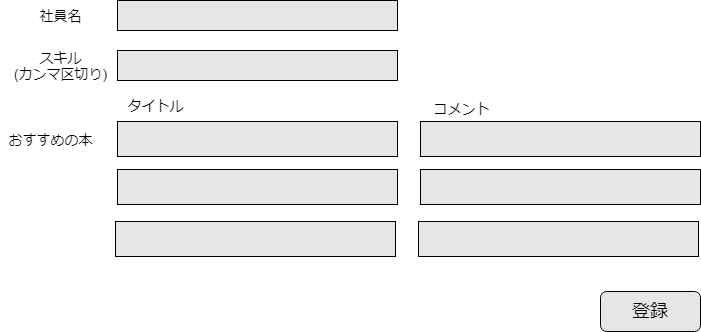

The diagram above was exported from draw.io. Its source (the exported page's mxGraphModel, read from the mxfile embedded in the PNG):
<mxGraphModel dx="930" dy="734" grid="1" gridSize="10" guides="1" tooltips="1" connect="1" arrows="1" fold="1" page="1" pageScale="1" pageWidth="827" pageHeight="1169" math="0" shadow="0">
  <root>
    <mxCell id="0" />
    <mxCell id="1" parent="0" />
    <mxCell id="5" value="" style="rounded=0;whiteSpace=wrap;html=1;fontSize=14;fillColor=#E6E6E6;strokeColor=#000000;" parent="1" vertex="1">
      <mxGeometry x="177" y="110" width="280" height="30" as="geometry" />
    </mxCell>
    <mxCell id="6" value="社員名" style="text;html=1;align=center;verticalAlign=middle;resizable=0;points=[];autosize=1;strokeColor=none;fillColor=none;fontSize=14;" parent="1" vertex="1">
      <mxGeometry x="90" y="115" width="60" height="20" as="geometry" />
    </mxCell>
    <mxCell id="7" value="" style="rounded=0;whiteSpace=wrap;html=1;fontSize=14;fillColor=#E6E6E6;strokeColor=#000000;" parent="1" vertex="1">
      <mxGeometry x="177" y="160" width="280" height="30" as="geometry" />
    </mxCell>
    <mxCell id="8" value="スキル&lt;br&gt;(カンマ区切り)" style="text;html=1;align=center;verticalAlign=middle;resizable=0;points=[];autosize=1;strokeColor=none;fillColor=none;fontSize=14;" parent="1" vertex="1">
      <mxGeometry x="65" y="155" width="110" height="40" as="geometry" />
    </mxCell>
    <mxCell id="11" value="" style="rounded=0;whiteSpace=wrap;html=1;fontSize=14;fillColor=#E6E6E6;strokeColor=#000000;" parent="1" vertex="1">
      <mxGeometry x="177" y="231" width="280" height="35" as="geometry" />
    </mxCell>
    <mxCell id="12" value="おすすめの本" style="text;html=1;align=center;verticalAlign=middle;resizable=0;points=[];autosize=1;strokeColor=none;fillColor=none;fontSize=14;" parent="1" vertex="1">
      <mxGeometry x="60" y="238.5" width="100" height="20" as="geometry" />
    </mxCell>
    <mxCell id="13" value="" style="rounded=0;whiteSpace=wrap;html=1;fontSize=14;fillColor=#E6E6E6;strokeColor=#000000;" parent="1" vertex="1">
      <mxGeometry x="480" y="231" width="280" height="35" as="geometry" />
    </mxCell>
    <mxCell id="14" value="タイトル" style="text;html=1;align=center;verticalAlign=middle;resizable=0;points=[];autosize=1;strokeColor=none;fillColor=none;fontSize=14;" parent="1" vertex="1">
      <mxGeometry x="180" y="205" width="70" height="20" as="geometry" />
    </mxCell>
    <mxCell id="15" value="コメント" style="text;html=1;align=center;verticalAlign=middle;resizable=0;points=[];autosize=1;strokeColor=none;fillColor=none;fontSize=14;" parent="1" vertex="1">
      <mxGeometry x="486" y="208" width="70" height="20" as="geometry" />
    </mxCell>
    <mxCell id="16" value="" style="rounded=0;whiteSpace=wrap;html=1;fontSize=14;fillColor=#E6E6E6;strokeColor=#000000;" parent="1" vertex="1">
      <mxGeometry x="177" y="279" width="280" height="35" as="geometry" />
    </mxCell>
    <mxCell id="17" value="" style="rounded=0;whiteSpace=wrap;html=1;fontSize=14;fillColor=#E6E6E6;strokeColor=#000000;" parent="1" vertex="1">
      <mxGeometry x="480" y="279" width="280" height="35" as="geometry" />
    </mxCell>
    <mxCell id="18" value="" style="rounded=0;whiteSpace=wrap;html=1;fontSize=14;fillColor=#E6E6E6;strokeColor=#000000;" parent="1" vertex="1">
      <mxGeometry x="175" y="331" width="280" height="35" as="geometry" />
    </mxCell>
    <mxCell id="19" value="" style="rounded=0;whiteSpace=wrap;html=1;fontSize=14;fillColor=#E6E6E6;strokeColor=#000000;" parent="1" vertex="1">
      <mxGeometry x="478" y="331" width="280" height="35" as="geometry" />
    </mxCell>
    <mxCell id="20" value="&lt;font color=&quot;#000000&quot; style=&quot;font-size: 18px&quot;&gt;登録&lt;/font&gt;" style="rounded=1;whiteSpace=wrap;html=1;fontSize=14;strokeColor=#000000;fillColor=#E6E6E6;" parent="1" vertex="1">
      <mxGeometry x="660" y="401" width="100" height="40" as="geometry" />
    </mxCell>
  </root>
</mxGraphModel>